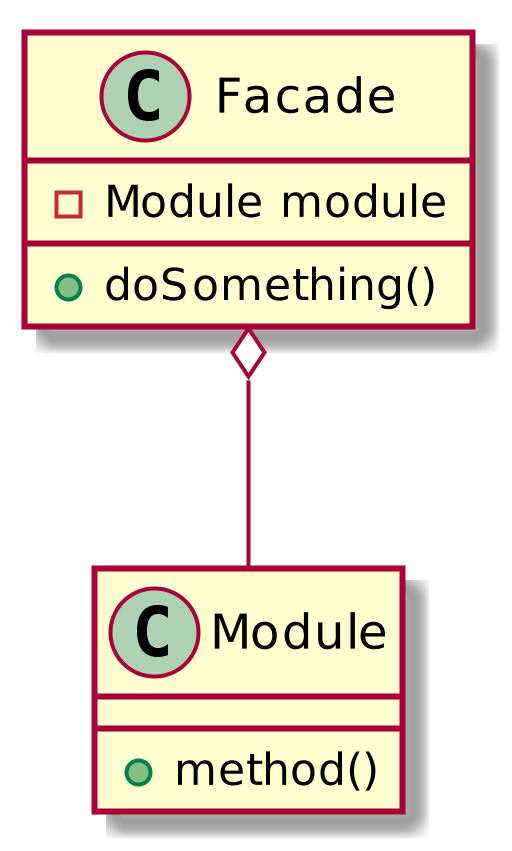

The diagram above was rendered by PlantUML. Its source (embedded in the PNG):
@startuml
scale 1024 height
Facade o-- Module

class Facade {
    -Module module
    +doSomething()
}

class Module{
    +method()
}

@enduml